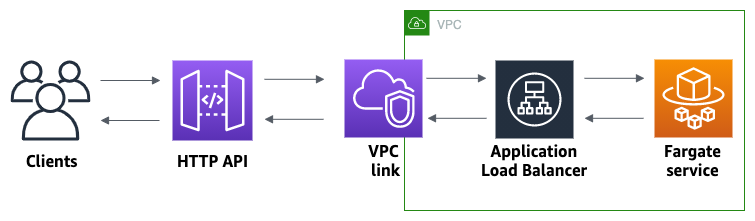

The diagram above was exported from draw.io. Its source (the exported page's mxGraphModel, read from the mxfile embedded in the PNG):
<mxGraphModel dx="946" dy="566" grid="1" gridSize="10" guides="1" tooltips="1" connect="1" arrows="1" fold="1" page="1" pageScale="1" pageWidth="850" pageHeight="1100" math="0" shadow="0">
  <root>
    <mxCell id="0" />
    <mxCell id="1" parent="0" />
    <mxCell id="PsXfSKvva1ukKNa9VTZ5-1" value="" style="outlineConnect=0;fontColor=#232F3E;gradientColor=#945DF2;gradientDirection=north;fillColor=#5A30B5;strokeColor=#ffffff;dashed=0;verticalLabelPosition=bottom;verticalAlign=top;align=center;html=1;fontSize=12;fontStyle=0;aspect=fixed;shape=mxgraph.aws4.resourceIcon;resIcon=mxgraph.aws4.api_gateway;" parent="1" vertex="1">
      <mxGeometry x="248" y="160" width="80" height="80" as="geometry" />
    </mxCell>
    <mxCell id="PsXfSKvva1ukKNa9VTZ5-3" value="" style="outlineConnect=0;fontColor=#232F3E;gradientColor=none;fillColor=#232F3E;strokeColor=none;dashed=0;verticalLabelPosition=bottom;verticalAlign=top;align=center;html=1;fontSize=12;fontStyle=0;aspect=fixed;pointerEvents=1;shape=mxgraph.aws4.users;" parent="1" vertex="1">
      <mxGeometry x="86" y="160" width="80" height="80" as="geometry" />
    </mxCell>
    <mxCell id="PsXfSKvva1ukKNa9VTZ5-13" value="&lt;font style=&quot;font-size: 16px&quot;&gt;Clients&lt;/font&gt;" style="text;html=1;strokeColor=none;fillColor=none;align=center;verticalAlign=middle;whiteSpace=wrap;rounded=0;fontStyle=1;fontSize=12;fontFamily=Amazon Ember;" parent="1" vertex="1">
      <mxGeometry x="106" y="250" width="40" height="20" as="geometry" />
    </mxCell>
    <mxCell id="PsXfSKvva1ukKNa9VTZ5-14" value="&lt;font style=&quot;font-size: 16px&quot;&gt;HTTP API&lt;/font&gt;" style="text;html=1;strokeColor=none;fillColor=none;align=center;verticalAlign=middle;whiteSpace=wrap;rounded=0;fontStyle=1;fontSize=12;fontFamily=Amazon Ember;" parent="1" vertex="1">
      <mxGeometry x="248" y="250" width="79.22" height="20" as="geometry" />
    </mxCell>
    <mxCell id="J8PkDrDBP15n3mod3p1X-17" value="" style="edgeStyle=orthogonalEdgeStyle;html=1;endArrow=block;elbow=vertical;startArrow=none;endFill=1;strokeColor=#545B64;rounded=0;fontFamily=Amazon Ember;" parent="1" edge="1">
      <mxGeometry width="100" relative="1" as="geometry">
        <mxPoint x="176" y="180" as="sourcePoint" />
        <mxPoint x="236" y="180" as="targetPoint" />
      </mxGeometry>
    </mxCell>
    <mxCell id="J8PkDrDBP15n3mod3p1X-22" value="" style="edgeStyle=orthogonalEdgeStyle;html=1;endArrow=none;elbow=vertical;startArrow=block;startFill=1;strokeColor=#545B64;rounded=0;fontFamily=Amazon Ember;" parent="1" edge="1">
      <mxGeometry width="100" relative="1" as="geometry">
        <mxPoint x="176" y="220" as="sourcePoint" />
        <mxPoint x="235" y="220" as="targetPoint" />
      </mxGeometry>
    </mxCell>
    <mxCell id="qBdBWs53K35qndY46_Vz-1" value="VPC" style="points=[[0,0],[0.25,0],[0.5,0],[0.75,0],[1,0],[1,0.25],[1,0.5],[1,0.75],[1,1],[0.75,1],[0.5,1],[0.25,1],[0,1],[0,0.75],[0,0.5],[0,0.25]];outlineConnect=0;gradientColor=none;html=1;whiteSpace=wrap;fontSize=12;fontStyle=0;shape=mxgraph.aws4.group;grIcon=mxgraph.aws4.group_vpc;strokeColor=#248814;fillColor=none;verticalAlign=top;align=left;spacingLeft=30;fontColor=#AAB7B8;dashed=0;" vertex="1" parent="1">
      <mxGeometry x="480" y="110" width="340" height="200" as="geometry" />
    </mxCell>
    <mxCell id="qBdBWs53K35qndY46_Vz-2" value="" style="outlineConnect=0;fontColor=#232F3E;gradientColor=#F78E04;gradientDirection=north;fillColor=#D05C17;strokeColor=#ffffff;dashed=0;verticalLabelPosition=bottom;verticalAlign=top;align=center;html=1;fontSize=12;fontStyle=0;aspect=fixed;shape=mxgraph.aws4.resourceIcon;resIcon=mxgraph.aws4.fargate;" vertex="1" parent="1">
      <mxGeometry x="730" y="159" width="78" height="78" as="geometry" />
    </mxCell>
    <mxCell id="qBdBWs53K35qndY46_Vz-7" value="" style="outlineConnect=0;fontColor=#232F3E;gradientColor=none;strokeColor=#ffffff;fillColor=#232F3E;dashed=0;verticalLabelPosition=middle;verticalAlign=bottom;align=center;html=1;whiteSpace=wrap;fontSize=10;fontStyle=1;spacing=3;shape=mxgraph.aws4.productIcon;prIcon=mxgraph.aws4.application_load_balancer;" vertex="1" parent="1">
      <mxGeometry x="570" y="159" width="80" height="80" as="geometry" />
    </mxCell>
    <mxCell id="qBdBWs53K35qndY46_Vz-8" value="&lt;font style=&quot;font-size: 16px&quot;&gt;Fargate service&lt;/font&gt;" style="text;html=1;strokeColor=none;fillColor=none;align=center;verticalAlign=middle;whiteSpace=wrap;rounded=0;fontStyle=1;fontSize=12;fontFamily=Amazon Ember;" vertex="1" parent="1">
      <mxGeometry x="728.78" y="250" width="79.22" height="20" as="geometry" />
    </mxCell>
    <mxCell id="qBdBWs53K35qndY46_Vz-13" value="&lt;font style=&quot;font-size: 16px&quot;&gt;Application Load Balancer&lt;/font&gt;" style="text;html=1;strokeColor=none;fillColor=none;align=center;verticalAlign=middle;whiteSpace=wrap;rounded=0;fontStyle=1;fontSize=12;fontFamily=Amazon Ember;" vertex="1" parent="1">
      <mxGeometry x="555" y="220" width="110" height="80" as="geometry" />
    </mxCell>
    <mxCell id="qBdBWs53K35qndY46_Vz-19" value="" style="outlineConnect=0;fontColor=#232F3E;gradientColor=#945DF2;gradientDirection=north;fillColor=#5A30B5;strokeColor=#ffffff;dashed=0;verticalLabelPosition=bottom;verticalAlign=top;align=center;html=1;fontSize=12;fontStyle=0;aspect=fixed;shape=mxgraph.aws4.resourceIcon;resIcon=mxgraph.aws4.vpc;" vertex="1" parent="1">
      <mxGeometry x="420" y="159" width="78" height="78" as="geometry" />
    </mxCell>
    <mxCell id="qBdBWs53K35qndY46_Vz-20" value="&lt;font style=&quot;font-size: 16px&quot;&gt;VPC&lt;br&gt;&amp;nbsp;link&lt;/font&gt;" style="text;html=1;strokeColor=none;fillColor=none;align=center;verticalAlign=middle;whiteSpace=wrap;rounded=0;fontStyle=1;fontSize=12;fontFamily=Amazon Ember;" vertex="1" parent="1">
      <mxGeometry x="418.78" y="250" width="79.22" height="20" as="geometry" />
    </mxCell>
    <mxCell id="qBdBWs53K35qndY46_Vz-22" value="" style="edgeStyle=orthogonalEdgeStyle;html=1;endArrow=block;elbow=vertical;startArrow=none;endFill=1;strokeColor=#545B64;rounded=0;fontFamily=Amazon Ember;" edge="1" parent="1">
      <mxGeometry width="100" relative="1" as="geometry">
        <mxPoint x="340" y="178.8" as="sourcePoint" />
        <mxPoint x="400" y="178.8" as="targetPoint" />
      </mxGeometry>
    </mxCell>
    <mxCell id="qBdBWs53K35qndY46_Vz-23" value="" style="edgeStyle=orthogonalEdgeStyle;html=1;endArrow=none;elbow=vertical;startArrow=block;startFill=1;strokeColor=#545B64;rounded=0;fontFamily=Amazon Ember;" edge="1" parent="1">
      <mxGeometry width="100" relative="1" as="geometry">
        <mxPoint x="340" y="218.8" as="sourcePoint" />
        <mxPoint x="399" y="218.8" as="targetPoint" />
      </mxGeometry>
    </mxCell>
    <mxCell id="qBdBWs53K35qndY46_Vz-25" value="" style="edgeStyle=orthogonalEdgeStyle;html=1;endArrow=block;elbow=vertical;startArrow=none;endFill=1;strokeColor=#545B64;rounded=0;fontFamily=Amazon Ember;" edge="1" parent="1">
      <mxGeometry width="100" relative="1" as="geometry">
        <mxPoint x="502" y="177.8" as="sourcePoint" />
        <mxPoint x="562" y="177.8" as="targetPoint" />
      </mxGeometry>
    </mxCell>
    <mxCell id="qBdBWs53K35qndY46_Vz-26" value="" style="edgeStyle=orthogonalEdgeStyle;html=1;endArrow=none;elbow=vertical;startArrow=block;startFill=1;strokeColor=#545B64;rounded=0;fontFamily=Amazon Ember;" edge="1" parent="1">
      <mxGeometry width="100" relative="1" as="geometry">
        <mxPoint x="503" y="217.8" as="sourcePoint" />
        <mxPoint x="562" y="217.8" as="targetPoint" />
      </mxGeometry>
    </mxCell>
    <mxCell id="qBdBWs53K35qndY46_Vz-27" value="" style="edgeStyle=orthogonalEdgeStyle;html=1;endArrow=block;elbow=vertical;startArrow=none;endFill=1;strokeColor=#545B64;rounded=0;fontFamily=Amazon Ember;" edge="1" parent="1">
      <mxGeometry width="100" relative="1" as="geometry">
        <mxPoint x="660" y="177.8" as="sourcePoint" />
        <mxPoint x="720" y="177.8" as="targetPoint" />
      </mxGeometry>
    </mxCell>
    <mxCell id="qBdBWs53K35qndY46_Vz-28" value="" style="edgeStyle=orthogonalEdgeStyle;html=1;endArrow=none;elbow=vertical;startArrow=block;startFill=1;strokeColor=#545B64;rounded=0;fontFamily=Amazon Ember;" edge="1" parent="1">
      <mxGeometry width="100" relative="1" as="geometry">
        <mxPoint x="660" y="217.8" as="sourcePoint" />
        <mxPoint x="719" y="217.8" as="targetPoint" />
      </mxGeometry>
    </mxCell>
  </root>
</mxGraphModel>